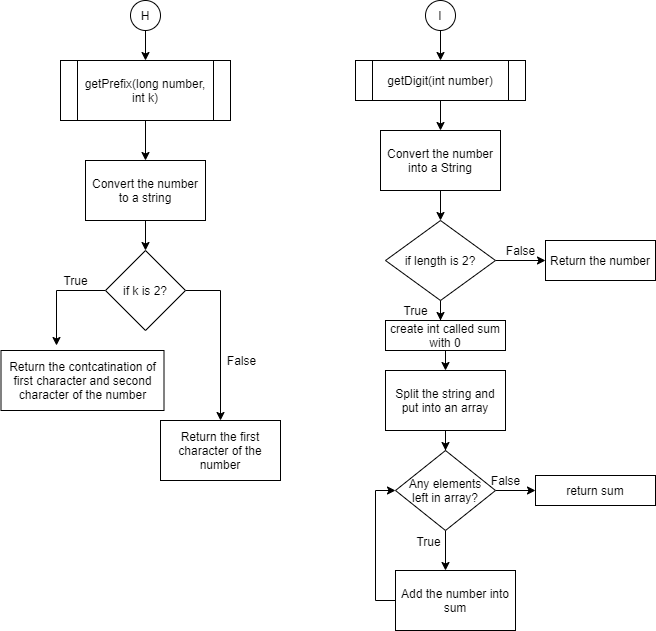

The diagram above was exported from draw.io. Its source (the exported page's mxGraphModel, read from the mxfile embedded in the PNG):
<mxGraphModel dx="1086" dy="806" grid="1" gridSize="10" guides="1" tooltips="1" connect="1" arrows="1" fold="1" page="1" pageScale="1" pageWidth="850" pageHeight="1100" math="0" shadow="0">
  <root>
    <mxCell id="S2wCL58lss5KlVj9DoDa-0" />
    <mxCell id="S2wCL58lss5KlVj9DoDa-1" parent="S2wCL58lss5KlVj9DoDa-0" />
    <mxCell id="S2wCL58lss5KlVj9DoDa-2" style="edgeStyle=orthogonalEdgeStyle;rounded=0;orthogonalLoop=1;jettySize=auto;html=1;" parent="S2wCL58lss5KlVj9DoDa-1" source="S2wCL58lss5KlVj9DoDa-3" edge="1">
      <mxGeometry relative="1" as="geometry">
        <mxPoint x="150" y="90" as="targetPoint" />
      </mxGeometry>
    </mxCell>
    <mxCell id="S2wCL58lss5KlVj9DoDa-3" value="H" style="ellipse;whiteSpace=wrap;html=1;aspect=fixed;" parent="S2wCL58lss5KlVj9DoDa-1" vertex="1">
      <mxGeometry x="135" y="30" width="30" height="30" as="geometry" />
    </mxCell>
    <mxCell id="DYKsalVR99toQFL7z1qZ-1" style="edgeStyle=orthogonalEdgeStyle;rounded=0;orthogonalLoop=1;jettySize=auto;html=1;entryX=0.5;entryY=0;entryDx=0;entryDy=0;" parent="S2wCL58lss5KlVj9DoDa-1" source="S2wCL58lss5KlVj9DoDa-4" target="DYKsalVR99toQFL7z1qZ-0" edge="1">
      <mxGeometry relative="1" as="geometry" />
    </mxCell>
    <mxCell id="S2wCL58lss5KlVj9DoDa-4" value="getPrefix(long number, int k)" style="shape=process;whiteSpace=wrap;html=1;backgroundOutline=1;" parent="S2wCL58lss5KlVj9DoDa-1" vertex="1">
      <mxGeometry x="65" y="90" width="170" height="60" as="geometry" />
    </mxCell>
    <mxCell id="DYKsalVR99toQFL7z1qZ-4" style="edgeStyle=orthogonalEdgeStyle;rounded=0;orthogonalLoop=1;jettySize=auto;html=1;" parent="S2wCL58lss5KlVj9DoDa-1" source="DYKsalVR99toQFL7z1qZ-0" edge="1">
      <mxGeometry relative="1" as="geometry">
        <mxPoint x="150" y="280" as="targetPoint" />
      </mxGeometry>
    </mxCell>
    <mxCell id="DYKsalVR99toQFL7z1qZ-0" value="Convert the number to a string" style="rounded=0;whiteSpace=wrap;html=1;" parent="S2wCL58lss5KlVj9DoDa-1" vertex="1">
      <mxGeometry x="90" y="190" width="120" height="60" as="geometry" />
    </mxCell>
    <mxCell id="DYKsalVR99toQFL7z1qZ-8" style="edgeStyle=orthogonalEdgeStyle;rounded=0;orthogonalLoop=1;jettySize=auto;html=1;entryX=0.34;entryY=-0.083;entryDx=0;entryDy=0;entryPerimeter=0;" parent="S2wCL58lss5KlVj9DoDa-1" source="DYKsalVR99toQFL7z1qZ-3" target="DYKsalVR99toQFL7z1qZ-7" edge="1">
      <mxGeometry relative="1" as="geometry">
        <mxPoint x="50" y="320" as="targetPoint" />
        <Array as="points">
          <mxPoint x="61" y="320" />
        </Array>
      </mxGeometry>
    </mxCell>
    <mxCell id="DYKsalVR99toQFL7z1qZ-9" style="edgeStyle=orthogonalEdgeStyle;rounded=0;orthogonalLoop=1;jettySize=auto;html=1;entryX=0.5;entryY=0;entryDx=0;entryDy=0;" parent="S2wCL58lss5KlVj9DoDa-1" source="DYKsalVR99toQFL7z1qZ-3" target="DYKsalVR99toQFL7z1qZ-10" edge="1">
      <mxGeometry relative="1" as="geometry">
        <mxPoint x="250" y="320" as="targetPoint" />
        <Array as="points">
          <mxPoint x="225" y="320" />
        </Array>
      </mxGeometry>
    </mxCell>
    <mxCell id="DYKsalVR99toQFL7z1qZ-3" value="if k is 2?" style="rhombus;whiteSpace=wrap;html=1;" parent="S2wCL58lss5KlVj9DoDa-1" vertex="1">
      <mxGeometry x="110" y="280" width="80" height="80" as="geometry" />
    </mxCell>
    <mxCell id="DYKsalVR99toQFL7z1qZ-6" value="True" style="text;html=1;align=center;verticalAlign=middle;resizable=0;points=[];autosize=1;" parent="S2wCL58lss5KlVj9DoDa-1" vertex="1">
      <mxGeometry x="60" y="300" width="40" height="20" as="geometry" />
    </mxCell>
    <mxCell id="DYKsalVR99toQFL7z1qZ-7" value="Return the contcatination of first character and second character of the number" style="rounded=0;whiteSpace=wrap;html=1;" parent="S2wCL58lss5KlVj9DoDa-1" vertex="1">
      <mxGeometry x="5.5" y="380" width="163" height="60" as="geometry" />
    </mxCell>
    <mxCell id="DYKsalVR99toQFL7z1qZ-10" value="Return the first character of the number" style="rounded=0;whiteSpace=wrap;html=1;" parent="S2wCL58lss5KlVj9DoDa-1" vertex="1">
      <mxGeometry x="165" y="450" width="120" height="60" as="geometry" />
    </mxCell>
    <mxCell id="DYKsalVR99toQFL7z1qZ-11" value="False" style="text;html=1;align=center;verticalAlign=middle;resizable=0;points=[];autosize=1;" parent="S2wCL58lss5KlVj9DoDa-1" vertex="1">
      <mxGeometry x="226" y="380" width="40" height="20" as="geometry" />
    </mxCell>
    <mxCell id="uU-FB80wu1pUJ0-xtQJG-1" style="edgeStyle=orthogonalEdgeStyle;rounded=0;orthogonalLoop=1;jettySize=auto;html=1;" parent="S2wCL58lss5KlVj9DoDa-1" source="MKy5p8BWrlVhob_18vIu-0" target="uU-FB80wu1pUJ0-xtQJG-0" edge="1">
      <mxGeometry relative="1" as="geometry" />
    </mxCell>
    <mxCell id="MKy5p8BWrlVhob_18vIu-0" value="I" style="ellipse;whiteSpace=wrap;html=1;aspect=fixed;" parent="S2wCL58lss5KlVj9DoDa-1" vertex="1">
      <mxGeometry x="430" y="30" width="30" height="30" as="geometry" />
    </mxCell>
    <mxCell id="uU-FB80wu1pUJ0-xtQJG-2" style="edgeStyle=orthogonalEdgeStyle;rounded=0;orthogonalLoop=1;jettySize=auto;html=1;" parent="S2wCL58lss5KlVj9DoDa-1" source="uU-FB80wu1pUJ0-xtQJG-0" edge="1">
      <mxGeometry relative="1" as="geometry">
        <mxPoint x="445" y="160" as="targetPoint" />
      </mxGeometry>
    </mxCell>
    <mxCell id="uU-FB80wu1pUJ0-xtQJG-0" value="getDigit(int number)" style="shape=process;whiteSpace=wrap;html=1;backgroundOutline=1;" parent="S2wCL58lss5KlVj9DoDa-1" vertex="1">
      <mxGeometry x="360" y="90" width="170" height="40" as="geometry" />
    </mxCell>
    <mxCell id="uU-FB80wu1pUJ0-xtQJG-4" style="edgeStyle=orthogonalEdgeStyle;rounded=0;orthogonalLoop=1;jettySize=auto;html=1;" parent="S2wCL58lss5KlVj9DoDa-1" source="uU-FB80wu1pUJ0-xtQJG-3" edge="1">
      <mxGeometry relative="1" as="geometry">
        <mxPoint x="445" y="250" as="targetPoint" />
      </mxGeometry>
    </mxCell>
    <mxCell id="uU-FB80wu1pUJ0-xtQJG-3" value="Convert the number into a String" style="rounded=0;whiteSpace=wrap;html=1;" parent="S2wCL58lss5KlVj9DoDa-1" vertex="1">
      <mxGeometry x="385" y="160" width="120" height="60" as="geometry" />
    </mxCell>
    <mxCell id="uU-FB80wu1pUJ0-xtQJG-6" style="edgeStyle=orthogonalEdgeStyle;rounded=0;orthogonalLoop=1;jettySize=auto;html=1;entryX=0;entryY=0.5;entryDx=0;entryDy=0;" parent="S2wCL58lss5KlVj9DoDa-1" source="uU-FB80wu1pUJ0-xtQJG-5" target="uU-FB80wu1pUJ0-xtQJG-8" edge="1">
      <mxGeometry relative="1" as="geometry">
        <mxPoint x="540" y="300" as="targetPoint" />
        <Array as="points" />
      </mxGeometry>
    </mxCell>
    <mxCell id="uU-FB80wu1pUJ0-xtQJG-9" style="edgeStyle=orthogonalEdgeStyle;rounded=0;orthogonalLoop=1;jettySize=auto;html=1;" parent="S2wCL58lss5KlVj9DoDa-1" source="uU-FB80wu1pUJ0-xtQJG-5" edge="1">
      <mxGeometry relative="1" as="geometry">
        <mxPoint x="445" y="350" as="targetPoint" />
      </mxGeometry>
    </mxCell>
    <mxCell id="uU-FB80wu1pUJ0-xtQJG-5" value="if length is 2?" style="rhombus;whiteSpace=wrap;html=1;" parent="S2wCL58lss5KlVj9DoDa-1" vertex="1">
      <mxGeometry x="390" y="250" width="110" height="80" as="geometry" />
    </mxCell>
    <mxCell id="uU-FB80wu1pUJ0-xtQJG-7" value="False" style="text;html=1;align=center;verticalAlign=middle;resizable=0;points=[];autosize=1;" parent="S2wCL58lss5KlVj9DoDa-1" vertex="1">
      <mxGeometry x="505" y="270" width="40" height="20" as="geometry" />
    </mxCell>
    <mxCell id="uU-FB80wu1pUJ0-xtQJG-8" value="Return the number" style="rounded=0;whiteSpace=wrap;html=1;" parent="S2wCL58lss5KlVj9DoDa-1" vertex="1">
      <mxGeometry x="550" y="270" width="110" height="40" as="geometry" />
    </mxCell>
    <mxCell id="uU-FB80wu1pUJ0-xtQJG-10" value="True" style="text;html=1;align=center;verticalAlign=middle;resizable=0;points=[];autosize=1;" parent="S2wCL58lss5KlVj9DoDa-1" vertex="1">
      <mxGeometry x="400" y="330" width="40" height="20" as="geometry" />
    </mxCell>
    <mxCell id="uU-FB80wu1pUJ0-xtQJG-13" style="edgeStyle=orthogonalEdgeStyle;rounded=0;orthogonalLoop=1;jettySize=auto;html=1;" parent="S2wCL58lss5KlVj9DoDa-1" source="uU-FB80wu1pUJ0-xtQJG-11" edge="1">
      <mxGeometry relative="1" as="geometry">
        <mxPoint x="450" y="480" as="targetPoint" />
      </mxGeometry>
    </mxCell>
    <mxCell id="uU-FB80wu1pUJ0-xtQJG-11" value="Split the string and put into an array" style="rounded=0;whiteSpace=wrap;html=1;" parent="S2wCL58lss5KlVj9DoDa-1" vertex="1">
      <mxGeometry x="390" y="400" width="120" height="60" as="geometry" />
    </mxCell>
    <mxCell id="uU-FB80wu1pUJ0-xtQJG-14" style="edgeStyle=orthogonalEdgeStyle;rounded=0;orthogonalLoop=1;jettySize=auto;html=1;" parent="S2wCL58lss5KlVj9DoDa-1" source="uU-FB80wu1pUJ0-xtQJG-12" edge="1">
      <mxGeometry relative="1" as="geometry">
        <mxPoint x="540" y="520" as="targetPoint" />
      </mxGeometry>
    </mxCell>
    <mxCell id="uU-FB80wu1pUJ0-xtQJG-23" style="edgeStyle=orthogonalEdgeStyle;rounded=0;orthogonalLoop=1;jettySize=auto;html=1;" parent="S2wCL58lss5KlVj9DoDa-1" source="uU-FB80wu1pUJ0-xtQJG-12" edge="1">
      <mxGeometry relative="1" as="geometry">
        <mxPoint x="450" y="600" as="targetPoint" />
      </mxGeometry>
    </mxCell>
    <mxCell id="uU-FB80wu1pUJ0-xtQJG-12" value="Any elements&lt;br&gt;left in array?" style="rhombus;whiteSpace=wrap;html=1;" parent="S2wCL58lss5KlVj9DoDa-1" vertex="1">
      <mxGeometry x="400" y="480" width="100" height="80" as="geometry" />
    </mxCell>
    <mxCell id="uU-FB80wu1pUJ0-xtQJG-15" value="False" style="text;html=1;align=center;verticalAlign=middle;resizable=0;points=[];autosize=1;" parent="S2wCL58lss5KlVj9DoDa-1" vertex="1">
      <mxGeometry x="490" y="500" width="40" height="20" as="geometry" />
    </mxCell>
    <mxCell id="uU-FB80wu1pUJ0-xtQJG-16" value="return sum" style="rounded=0;whiteSpace=wrap;html=1;" parent="S2wCL58lss5KlVj9DoDa-1" vertex="1">
      <mxGeometry x="540" y="505" width="120" height="30" as="geometry" />
    </mxCell>
    <mxCell id="uU-FB80wu1pUJ0-xtQJG-22" style="edgeStyle=orthogonalEdgeStyle;rounded=0;orthogonalLoop=1;jettySize=auto;html=1;exitX=0.5;exitY=1;exitDx=0;exitDy=0;entryX=0.5;entryY=0;entryDx=0;entryDy=0;" parent="S2wCL58lss5KlVj9DoDa-1" source="uU-FB80wu1pUJ0-xtQJG-21" target="uU-FB80wu1pUJ0-xtQJG-11" edge="1">
      <mxGeometry relative="1" as="geometry" />
    </mxCell>
    <mxCell id="uU-FB80wu1pUJ0-xtQJG-21" value="create int called sum with 0" style="rounded=0;whiteSpace=wrap;html=1;" parent="S2wCL58lss5KlVj9DoDa-1" vertex="1">
      <mxGeometry x="390" y="350" width="120" height="30" as="geometry" />
    </mxCell>
    <mxCell id="uU-FB80wu1pUJ0-xtQJG-24" value="True" style="text;html=1;align=center;verticalAlign=middle;resizable=0;points=[];autosize=1;" parent="S2wCL58lss5KlVj9DoDa-1" vertex="1">
      <mxGeometry x="413" y="561" width="40" height="20" as="geometry" />
    </mxCell>
    <mxCell id="uU-FB80wu1pUJ0-xtQJG-26" style="edgeStyle=orthogonalEdgeStyle;rounded=0;orthogonalLoop=1;jettySize=auto;html=1;" parent="S2wCL58lss5KlVj9DoDa-1" source="uU-FB80wu1pUJ0-xtQJG-25" target="uU-FB80wu1pUJ0-xtQJG-12" edge="1">
      <mxGeometry relative="1" as="geometry">
        <Array as="points">
          <mxPoint x="380" y="630" />
          <mxPoint x="380" y="520" />
        </Array>
      </mxGeometry>
    </mxCell>
    <mxCell id="uU-FB80wu1pUJ0-xtQJG-25" value="Add the number into sum" style="rounded=0;whiteSpace=wrap;html=1;" parent="S2wCL58lss5KlVj9DoDa-1" vertex="1">
      <mxGeometry x="400" y="600" width="120" height="60" as="geometry" />
    </mxCell>
  </root>
</mxGraphModel>